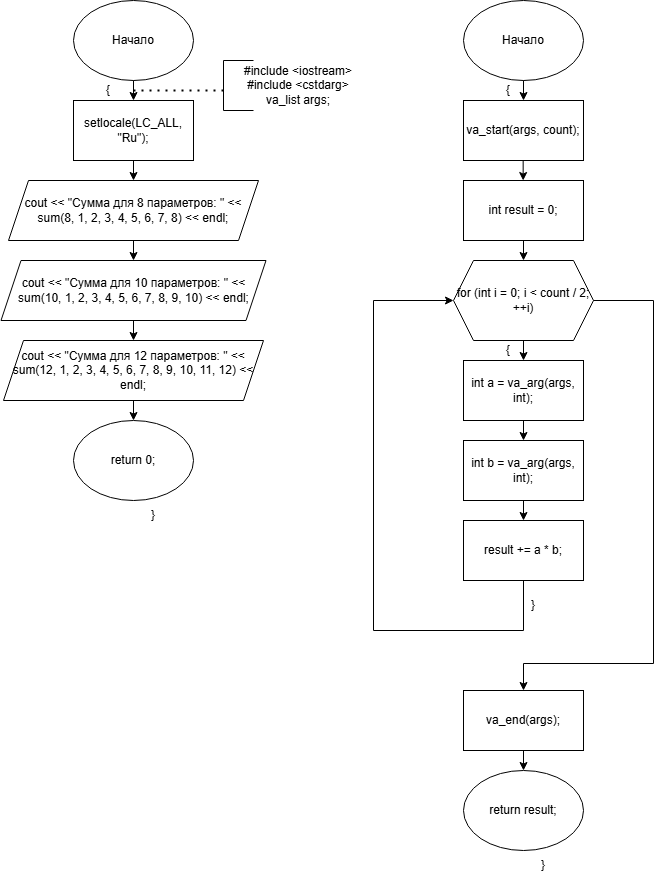

The diagram above was exported from draw.io. Its source (the exported page's mxGraphModel, read from the mxfile embedded in the PNG):
<mxGraphModel dx="643" dy="1706" grid="1" gridSize="10" guides="1" tooltips="1" connect="1" arrows="1" fold="1" page="1" pageScale="1" pageWidth="827" pageHeight="1169" math="0" shadow="0">
  <root>
    <mxCell id="0" />
    <mxCell id="1" parent="0" />
    <mxCell id="A3DCuacnZcsxC5jQ6PG0-1" value="Начало" style="ellipse;whiteSpace=wrap;html=1;" vertex="1" parent="1">
      <mxGeometry x="180" y="-1150" width="120" height="80" as="geometry" />
    </mxCell>
    <mxCell id="A3DCuacnZcsxC5jQ6PG0-3" value="" style="endArrow=classic;html=1;rounded=0;" edge="1" parent="1" target="A3DCuacnZcsxC5jQ6PG0-4">
      <mxGeometry width="50" height="50" relative="1" as="geometry">
        <mxPoint x="240" y="-1070" as="sourcePoint" />
        <mxPoint x="240" y="-1050" as="targetPoint" />
      </mxGeometry>
    </mxCell>
    <mxCell id="A3DCuacnZcsxC5jQ6PG0-4" value="setlocale(LC_ALL, &quot;Ru&quot;);" style="rounded=0;whiteSpace=wrap;html=1;" vertex="1" parent="1">
      <mxGeometry x="180" y="-1050" width="120" height="60" as="geometry" />
    </mxCell>
    <mxCell id="A3DCuacnZcsxC5jQ6PG0-5" value="" style="endArrow=classic;html=1;rounded=0;" edge="1" parent="1" target="A3DCuacnZcsxC5jQ6PG0-6">
      <mxGeometry width="50" height="50" relative="1" as="geometry">
        <mxPoint x="240" y="-990" as="sourcePoint" />
        <mxPoint x="240" y="-970" as="targetPoint" />
      </mxGeometry>
    </mxCell>
    <mxCell id="A3DCuacnZcsxC5jQ6PG0-6" value="cout &lt;&lt; &quot;Сумма для 8 параметров: &quot; &lt;&lt; sum(8, 1, 2, 3, 4, 5, 6, 7, 8) &lt;&lt; endl;" style="shape=parallelogram;perimeter=parallelogramPerimeter;whiteSpace=wrap;html=1;fixedSize=1;" vertex="1" parent="1">
      <mxGeometry x="115" y="-970" width="250" height="60" as="geometry" />
    </mxCell>
    <mxCell id="A3DCuacnZcsxC5jQ6PG0-7" value="" style="endArrow=classic;html=1;rounded=0;" edge="1" parent="1" target="A3DCuacnZcsxC5jQ6PG0-8">
      <mxGeometry width="50" height="50" relative="1" as="geometry">
        <mxPoint x="240" y="-910" as="sourcePoint" />
        <mxPoint x="240" y="-890" as="targetPoint" />
      </mxGeometry>
    </mxCell>
    <mxCell id="A3DCuacnZcsxC5jQ6PG0-8" value="cout &lt;&lt; &quot;Сумма для 10 параметров: &quot; &lt;&lt; sum(10, 1, 2, 3, 4, 5, 6, 7, 8, 9, 10) &lt;&lt; endl;" style="shape=parallelogram;perimeter=parallelogramPerimeter;whiteSpace=wrap;html=1;fixedSize=1;" vertex="1" parent="1">
      <mxGeometry x="107.5" y="-890" width="265" height="60" as="geometry" />
    </mxCell>
    <mxCell id="A3DCuacnZcsxC5jQ6PG0-9" value="" style="endArrow=classic;html=1;rounded=0;" edge="1" parent="1" target="A3DCuacnZcsxC5jQ6PG0-10">
      <mxGeometry width="50" height="50" relative="1" as="geometry">
        <mxPoint x="240" y="-830" as="sourcePoint" />
        <mxPoint x="240" y="-810" as="targetPoint" />
      </mxGeometry>
    </mxCell>
    <mxCell id="A3DCuacnZcsxC5jQ6PG0-10" value="cout &lt;&lt; &quot;Сумма для 12 параметров: &quot; &lt;&lt; sum(12, 1, 2, 3, 4, 5, 6, 7, 8, 9, 10, 11, 12) &lt;&lt; endl;" style="shape=parallelogram;perimeter=parallelogramPerimeter;whiteSpace=wrap;html=1;fixedSize=1;" vertex="1" parent="1">
      <mxGeometry x="110" y="-810" width="260" height="60" as="geometry" />
    </mxCell>
    <mxCell id="A3DCuacnZcsxC5jQ6PG0-11" value="" style="endArrow=classic;html=1;rounded=0;" edge="1" parent="1" target="A3DCuacnZcsxC5jQ6PG0-12">
      <mxGeometry width="50" height="50" relative="1" as="geometry">
        <mxPoint x="240" y="-750" as="sourcePoint" />
        <mxPoint x="240" y="-730" as="targetPoint" />
      </mxGeometry>
    </mxCell>
    <mxCell id="A3DCuacnZcsxC5jQ6PG0-12" value="return 0;" style="ellipse;whiteSpace=wrap;html=1;" vertex="1" parent="1">
      <mxGeometry x="180" y="-730" width="120" height="80" as="geometry" />
    </mxCell>
    <mxCell id="A3DCuacnZcsxC5jQ6PG0-13" value="" style="endArrow=none;dashed=1;html=1;dashPattern=1 3;strokeWidth=2;rounded=0;" edge="1" parent="1">
      <mxGeometry width="50" height="50" relative="1" as="geometry">
        <mxPoint x="240" y="-1060" as="sourcePoint" />
        <mxPoint x="330" y="-1060" as="targetPoint" />
      </mxGeometry>
    </mxCell>
    <mxCell id="A3DCuacnZcsxC5jQ6PG0-14" value="" style="endArrow=none;html=1;rounded=0;" edge="1" parent="1">
      <mxGeometry width="50" height="50" relative="1" as="geometry">
        <mxPoint x="330" y="-1040" as="sourcePoint" />
        <mxPoint x="330" y="-1090" as="targetPoint" />
      </mxGeometry>
    </mxCell>
    <mxCell id="A3DCuacnZcsxC5jQ6PG0-15" value="" style="endArrow=none;html=1;rounded=0;" edge="1" parent="1">
      <mxGeometry width="50" height="50" relative="1" as="geometry">
        <mxPoint x="330" y="-1040" as="sourcePoint" />
        <mxPoint x="360" y="-1040" as="targetPoint" />
      </mxGeometry>
    </mxCell>
    <mxCell id="A3DCuacnZcsxC5jQ6PG0-17" value="" style="endArrow=none;html=1;rounded=0;" edge="1" parent="1">
      <mxGeometry width="50" height="50" relative="1" as="geometry">
        <mxPoint x="330" y="-1090" as="sourcePoint" />
        <mxPoint x="360" y="-1090" as="targetPoint" />
      </mxGeometry>
    </mxCell>
    <mxCell id="A3DCuacnZcsxC5jQ6PG0-18" value="#include &amp;lt;iostream&amp;gt;&lt;br&gt;#include &amp;lt;cstdarg&amp;gt;&lt;div&gt;va_list args;&lt;/div&gt;" style="text;html=1;align=center;verticalAlign=middle;whiteSpace=wrap;rounded=0;" vertex="1" parent="1">
      <mxGeometry x="320" y="-1080" width="170" height="30" as="geometry" />
    </mxCell>
    <mxCell id="A3DCuacnZcsxC5jQ6PG0-19" value="Начало" style="ellipse;whiteSpace=wrap;html=1;" vertex="1" parent="1">
      <mxGeometry x="570" y="-1150" width="120" height="80" as="geometry" />
    </mxCell>
    <mxCell id="A3DCuacnZcsxC5jQ6PG0-20" value="" style="endArrow=classic;html=1;rounded=0;" edge="1" parent="1" target="A3DCuacnZcsxC5jQ6PG0-21">
      <mxGeometry width="50" height="50" relative="1" as="geometry">
        <mxPoint x="630" y="-1070" as="sourcePoint" />
        <mxPoint x="640" y="-1010" as="targetPoint" />
      </mxGeometry>
    </mxCell>
    <mxCell id="A3DCuacnZcsxC5jQ6PG0-21" value="va_start(args, count);" style="rounded=0;whiteSpace=wrap;html=1;" vertex="1" parent="1">
      <mxGeometry x="570" y="-1050" width="120" height="60" as="geometry" />
    </mxCell>
    <mxCell id="A3DCuacnZcsxC5jQ6PG0-22" value="" style="endArrow=classic;html=1;rounded=0;" edge="1" parent="1">
      <mxGeometry width="50" height="50" relative="1" as="geometry">
        <mxPoint x="629.66" y="-990" as="sourcePoint" />
        <mxPoint x="629.66" y="-970" as="targetPoint" />
      </mxGeometry>
    </mxCell>
    <mxCell id="A3DCuacnZcsxC5jQ6PG0-23" value="int result = 0;" style="rounded=0;whiteSpace=wrap;html=1;" vertex="1" parent="1">
      <mxGeometry x="570" y="-970" width="120" height="60" as="geometry" />
    </mxCell>
    <mxCell id="A3DCuacnZcsxC5jQ6PG0-24" value="" style="endArrow=classic;html=1;rounded=0;" edge="1" parent="1">
      <mxGeometry width="50" height="50" relative="1" as="geometry">
        <mxPoint x="630" y="-910" as="sourcePoint" />
        <mxPoint x="630" y="-890" as="targetPoint" />
      </mxGeometry>
    </mxCell>
    <mxCell id="A3DCuacnZcsxC5jQ6PG0-25" value="for (int i = 0; i &lt; count / 2; ++i)" style="shape=hexagon;perimeter=hexagonPerimeter2;whiteSpace=wrap;html=1;fixedSize=1;" vertex="1" parent="1">
      <mxGeometry x="560" y="-890" width="140" height="80" as="geometry" />
    </mxCell>
    <mxCell id="A3DCuacnZcsxC5jQ6PG0-27" value="{" style="text;html=1;align=center;verticalAlign=middle;whiteSpace=wrap;rounded=0;" vertex="1" parent="1">
      <mxGeometry x="190" y="-1070" width="50" height="20" as="geometry" />
    </mxCell>
    <mxCell id="A3DCuacnZcsxC5jQ6PG0-28" value="}" style="text;html=1;align=center;verticalAlign=middle;whiteSpace=wrap;rounded=0;" vertex="1" parent="1">
      <mxGeometry x="230" y="-650" width="60" height="30" as="geometry" />
    </mxCell>
    <mxCell id="A3DCuacnZcsxC5jQ6PG0-29" value="" style="endArrow=classic;html=1;rounded=0;" edge="1" parent="1">
      <mxGeometry width="50" height="50" relative="1" as="geometry">
        <mxPoint x="630" y="-810" as="sourcePoint" />
        <mxPoint x="630" y="-790" as="targetPoint" />
      </mxGeometry>
    </mxCell>
    <mxCell id="A3DCuacnZcsxC5jQ6PG0-30" value="int a = va_arg(args, int);" style="rounded=0;whiteSpace=wrap;html=1;" vertex="1" parent="1">
      <mxGeometry x="570" y="-790" width="120" height="60" as="geometry" />
    </mxCell>
    <mxCell id="A3DCuacnZcsxC5jQ6PG0-31" value="" style="endArrow=classic;html=1;rounded=0;" edge="1" parent="1" target="A3DCuacnZcsxC5jQ6PG0-32">
      <mxGeometry width="50" height="50" relative="1" as="geometry">
        <mxPoint x="630" y="-730" as="sourcePoint" />
        <mxPoint x="630" y="-710" as="targetPoint" />
      </mxGeometry>
    </mxCell>
    <mxCell id="A3DCuacnZcsxC5jQ6PG0-32" value="int b = va_arg(args, int);" style="rounded=0;whiteSpace=wrap;html=1;" vertex="1" parent="1">
      <mxGeometry x="570" y="-709.9999999999999" width="120" height="60" as="geometry" />
    </mxCell>
    <mxCell id="A3DCuacnZcsxC5jQ6PG0-33" value="" style="endArrow=classic;html=1;rounded=0;" edge="1" parent="1" target="A3DCuacnZcsxC5jQ6PG0-34">
      <mxGeometry width="50" height="50" relative="1" as="geometry">
        <mxPoint x="630" y="-650" as="sourcePoint" />
        <mxPoint x="630" y="-630" as="targetPoint" />
      </mxGeometry>
    </mxCell>
    <mxCell id="A3DCuacnZcsxC5jQ6PG0-34" value="result += a * b;" style="rounded=0;whiteSpace=wrap;html=1;" vertex="1" parent="1">
      <mxGeometry x="570" y="-630" width="120" height="60" as="geometry" />
    </mxCell>
    <mxCell id="A3DCuacnZcsxC5jQ6PG0-35" value="" style="endArrow=classic;html=1;rounded=0;entryX=0;entryY=0.5;entryDx=0;entryDy=0;" edge="1" parent="1" target="A3DCuacnZcsxC5jQ6PG0-25">
      <mxGeometry width="50" height="50" relative="1" as="geometry">
        <mxPoint x="630" y="-570" as="sourcePoint" />
        <mxPoint x="480" y="-850" as="targetPoint" />
        <Array as="points">
          <mxPoint x="630" y="-520" />
          <mxPoint x="480" y="-520" />
          <mxPoint x="480" y="-850" />
        </Array>
      </mxGeometry>
    </mxCell>
    <mxCell id="A3DCuacnZcsxC5jQ6PG0-36" value="{" style="text;html=1;align=center;verticalAlign=middle;whiteSpace=wrap;rounded=0;" vertex="1" parent="1">
      <mxGeometry x="590" y="-810" width="50" height="20" as="geometry" />
    </mxCell>
    <mxCell id="A3DCuacnZcsxC5jQ6PG0-38" value="}" style="text;html=1;align=center;verticalAlign=middle;whiteSpace=wrap;rounded=0;" vertex="1" parent="1">
      <mxGeometry x="610" y="-560" width="60" height="30" as="geometry" />
    </mxCell>
    <mxCell id="A3DCuacnZcsxC5jQ6PG0-39" value="{" style="text;html=1;align=center;verticalAlign=middle;whiteSpace=wrap;rounded=0;" vertex="1" parent="1">
      <mxGeometry x="585" y="-1075" width="60" height="30" as="geometry" />
    </mxCell>
    <mxCell id="A3DCuacnZcsxC5jQ6PG0-40" value="" style="endArrow=classic;html=1;rounded=0;" edge="1" parent="1">
      <mxGeometry width="50" height="50" relative="1" as="geometry">
        <mxPoint x="700" y="-850" as="sourcePoint" />
        <mxPoint x="630" y="-460" as="targetPoint" />
        <Array as="points">
          <mxPoint x="760" y="-850" />
          <mxPoint x="760" y="-487" />
          <mxPoint x="630" y="-487" />
        </Array>
      </mxGeometry>
    </mxCell>
    <mxCell id="A3DCuacnZcsxC5jQ6PG0-41" value="va_end(args);" style="rounded=0;whiteSpace=wrap;html=1;" vertex="1" parent="1">
      <mxGeometry x="570" y="-460" width="120" height="60" as="geometry" />
    </mxCell>
    <mxCell id="A3DCuacnZcsxC5jQ6PG0-42" value="" style="endArrow=classic;html=1;rounded=0;" edge="1" parent="1" target="A3DCuacnZcsxC5jQ6PG0-43">
      <mxGeometry width="50" height="50" relative="1" as="geometry">
        <mxPoint x="630" y="-400" as="sourcePoint" />
        <mxPoint x="630" y="-380" as="targetPoint" />
      </mxGeometry>
    </mxCell>
    <mxCell id="A3DCuacnZcsxC5jQ6PG0-43" value="return result;" style="ellipse;whiteSpace=wrap;html=1;" vertex="1" parent="1">
      <mxGeometry x="570" y="-380" width="120" height="80" as="geometry" />
    </mxCell>
    <mxCell id="A3DCuacnZcsxC5jQ6PG0-44" value="}" style="text;html=1;align=center;verticalAlign=middle;whiteSpace=wrap;rounded=0;" vertex="1" parent="1">
      <mxGeometry x="620" y="-300" width="60" height="30" as="geometry" />
    </mxCell>
  </root>
</mxGraphModel>